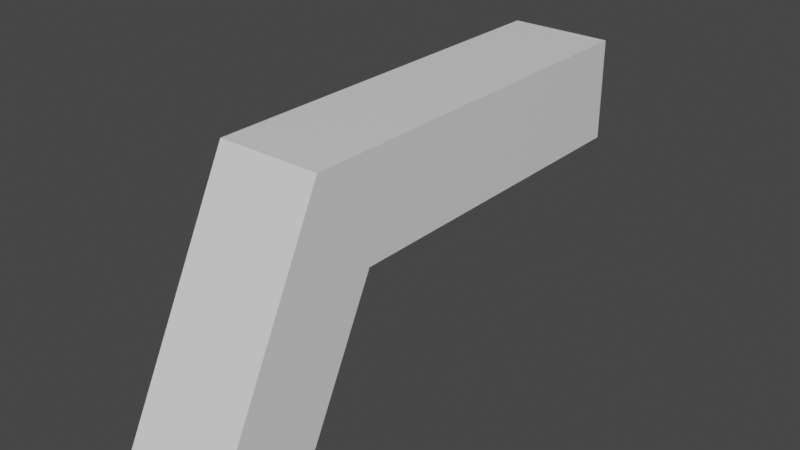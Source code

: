# Source: Pistole.blend  (saved by Blender 2.92.9; exported with 4.5.12 LTS)
import bpy
from mathutils import Matrix  # noqa: F401  (used for matrix-valued properties, if any)

bpy.ops.wm.read_factory_settings(use_empty=True)
scene = bpy.context.scene
scene.name = 'Scene'

# ---- collections
col_collection = bpy.data.collections.new('Collection'); scene.collection.children.link(col_collection)

# ---- materials (node trees are filled in below, after node groups)
mat_material = bpy.data.materials.new('Material')
mat_material.alpha_threshold = 0.0
mat_material.use_transparent_shadow = False
mat_material.line_color = (0.0, 0.0, 0.0, 1.0)

# ---- material node trees
mat_material.use_nodes = True; mat_material.node_tree.nodes.clear()
_N = mat_material.node_tree.nodes; _L = mat_material.node_tree.links
n0 = _N.new('ShaderNodeOutputMaterial'); n0.name = 'Material Output'; n0.location = (300, 300)
n1 = _N.new('ShaderNodeBsdfPrincipled'); n1.name = 'Principled BSDF'; n1.location = (10, 300)
n1.distribution = 'GGX'
n1.subsurface_method = 'BURLEY'
n1.inputs[2].default_value = 0.4
n1.inputs[3].default_value = 1.45
n1.inputs[27].default_value = (0.0, 0.0, 0.0, 1.0)
n1.inputs[28].default_value = 1.0
_L.new(n1.outputs[0], n0.inputs[0])
n0.is_active_output = True

# ---- world
world_world = bpy.data.worlds.new('World'); scene.world = world_world
world_world.use_nodes = True; world_world.node_tree.nodes.clear()
_N = world_world.node_tree.nodes; _L = world_world.node_tree.links
n0 = _N.new('ShaderNodeOutputWorld'); n0.name = 'World Output'; n0.location = (300, 300)
n1 = _N.new('ShaderNodeBackground'); n1.name = 'Background'; n1.location = (10, 300)
n1.inputs[0].default_value = (0.05088, 0.05088, 0.05088, 1.0)
_L.new(n1.outputs[0], n0.inputs[0])
n0.is_active_output = True
world_world.color = (0.05088, 0.05088, 0.05088)
world_world.use_sun_shadow = False
world_world.sun_shadow_jitter_overblur = 0.0

# ---- meshes
me_cube = bpy.data.meshes.new('Cube')
me_cube.from_pydata([(0.2539, 0.1456, -0.2248), (0.2539, -0.3695, -0.2248), (-0.2539, 0.1456, -0.2248), (-0.2539, -0.3695, -0.2248), (0.2511, 0.7318, 0.9415), (-0.2511, 0.2167, 0.9415), (0.2511, 0.2167, 0.9415), (-0.2511, 0.7318, 0.9415), (0.2523, 0.4842, 0.4488), (0.2523, -0.03097, 0.4488), (-0.2523, 0.4842, 0.4488), (-0.2523, -0.03097, 0.4488), (-0.2511, 2.185, 0.9415), (0.2511, 2.185, 0.9415), (0.2523, 2.185, 0.4488), (-0.2523, 2.185, 0.4488), (-0.1236, 2.185, 0.8356), (0.1236, 2.185, 0.8356), (0.1243, 2.185, 0.5547), (-0.1243, 2.185, 0.5547), (-0.1236, 2.312, 0.8356), (0.1236, 2.312, 0.8356), (0.1243, 2.312, 0.5547), (-0.1243, 2.312, 0.5547)], [], [(2, 0, 1, 3), (10, 7, 12, 15), (8, 4, 6, 9), (11, 5, 7, 10), (9, 6, 5, 11), (7, 5, 6, 4), (1, 9, 11, 3), (3, 11, 10, 2), (0, 8, 9, 1), (2, 10, 8, 0), (14, 15, 19, 18), (4, 8, 14, 13), (7, 4, 13, 12), (8, 10, 15, 14), (19, 16, 20, 23), (13, 14, 18, 17), (15, 12, 16, 19), (12, 13, 17, 16), (23, 20, 21, 22), (16, 17, 21, 20), (18, 19, 23, 22), (17, 18, 22, 21)])
_uv = me_cube.uv_layers.new(name='UVMap')
_uv.uv.foreach_set('vector', [0.125, 0.5, 0.375, 0.5, 0.375, 0.75, 0.125, 0.75, 0.4628, 0.25, 0.527, 0.25, 0.527, 0.25, 0.4628, 0.25, 0.4628, 0.5, 0.527, 0.5, 0.527, 0.75, 0.4628, 0.75, 0.4628, 0.0, 0.527, 0.0, 0.527, 0.25, 0.4628, 0.25, 0.4628, 0.75, 0.527, 0.75, 0.527, 1.0, 0.4628, 1.0, 0.527, 0.25, 0.527, 0.0, 0.527, 0.75, 0.527, 0.5, 0.375, 0.75, 0.4628, 0.75, 0.4628, 1.0, 0.375, 1.0, 0.375, 0.0, 0.4628, 0.0, 0.4628, 0.25, 0.375, 0.25, 0.375, 0.5, 0.4628, 0.5, 0.4628, 0.75, 0.375, 0.75, 0.375, 0.25, 0.4628, 0.25, 0.4628, 0.5, 0.375, 0.5, 0.4628, 0.5, 0.4628, 0.25, 0.4628, 0.25, 0.4628, 0.5, 0.527, 0.5, 0.4628, 0.5, 0.4628, 0.5, 0.527, 0.5, 0.527, 0.25, 0.527, 0.5, 0.527, 0.5, 0.527, 0.25, 0.4628, 0.5, 0.4628, 0.25, 0.4628, 0.25, 0.4628, 0.5, 0.4628, 0.25, 0.527, 0.25, 0.527, 0.25, 0.4628, 0.25, 0.527, 0.5, 0.4628, 0.5, 0.4628, 0.5, 0.527, 0.5, 0.4628, 0.25, 0.527, 0.25, 0.527, 0.25, 0.4628, 0.25, 0.527, 0.25, 0.527, 0.5, 0.527, 0.5, 0.527, 0.25, 0.4628, 0.25, 0.527, 0.25, 0.527, 0.5, 0.4628, 0.5, 0.527, 0.25, 0.527, 0.5, 0.527, 0.5, 0.527, 0.25, 0.4628, 0.5, 0.4628, 0.25, 0.4628, 0.25, 0.4628, 0.5, 0.527, 0.5, 0.4628, 0.5, 0.4628, 0.5, 0.527, 0.5])
me_cube.materials.append(mat_material)
me_cube.use_remesh_preserve_volume = False
me_cube.use_remesh_preserve_attributes = False
me_cube.use_mirror_x = True
me_cube.use_mirror_vertex_groups = False
me_cube.update()

# ---- objects
ob_pistole = bpy.data.objects.new('Pistole', me_cube)

# ---- transforms, parenting, visibility, modifiers, constraints
ob_pistole.location = (0.0, 0.0, 0.0)
ob_pistole.lock_rotations_4d = False
ob_pistole.empty_display_type = 'ARROWS'
ob_pistole.lineart.crease_threshold = 0.0
ob_pistole.use_mesh_mirror_x = True

# ---- collection membership
col_collection.objects.link(ob_pistole)

# ---- scene / render settings (as saved in the file)
scene.frame_start = 1; scene.frame_end = 250; scene.frame_set(1)
scene.render.engine = 'BLENDER_EEVEE_NEXT'
scene.cycles.use_denoising = False
scene.cycles.samples = 128
scene.cycles.sampling_pattern = 'TABULATED_SOBOL'
scene.cycles.use_adaptive_sampling = False
scene.cycles.use_light_tree = False
scene.view_settings.view_transform = 'Filmic'
bpy.context.view_layer.update()

# ---- added for rendering (the .blend has no active camera and no usable light): camera, sun
cam_auto = bpy.data.cameras.new('AutoCamera')
cam_auto.lens = 50.0
cam_auto.sensor_width = 36.0
cam_auto.clip_end = 1000.0
ob_auto_camera = bpy.data.objects.new('AutoCamera', cam_auto)
scene.collection.objects.link(ob_auto_camera)
ob_auto_camera.location = (2.7462, -2.32409, 2.55532)
ob_auto_camera.rotation_euler = (1.09748, -7.21219e-08, 0.694738)
scene.camera = ob_auto_camera
light_auto_sun = bpy.data.lights.new('AutoSun', 'SUN')
light_auto_sun.energy = 3.0
light_auto_sun.angle = 0.0523599
ob_auto_sun = bpy.data.objects.new('AutoSun', light_auto_sun)
scene.collection.objects.link(ob_auto_sun)
ob_auto_sun.rotation_euler = (0.872665, 0.174533, 0.523599)
bpy.context.view_layer.update()

